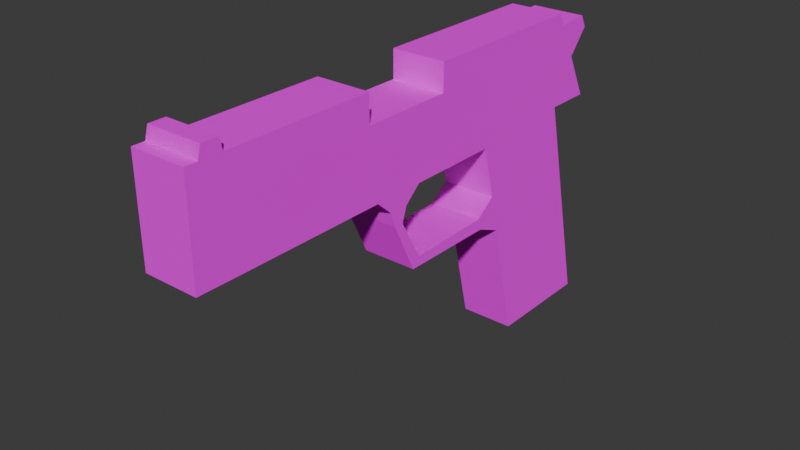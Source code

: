 # Source: 9mm.blend  (saved by Blender 4.5.90; exported with 4.5.12 LTS)
import bpy
from mathutils import Matrix  # noqa: F401  (used for matrix-valued properties, if any)

bpy.ops.wm.read_factory_settings(use_empty=True)
scene = bpy.context.scene
scene.name = 'Scene'

# ---- collections
col_collection = bpy.data.collections.new('Collection'); scene.collection.children.link(col_collection)

# ---- images (referenced by path relative to the original .blend; pixels are not part of the script)
import os
ASSET_DIR = os.environ.get("B2B_ASSET_DIR", "")  # directory of the original .blend (textures are referenced by path, not embedded)
HERE = os.path.dirname(os.path.abspath(__file__))  # packed textures are extracted next to this script under _unpacked/

def load_image(name, relpath, width, height, colorspace="sRGB"):
    """Load a texture the original file referenced (path relative to the .blend, or extracted next to this script)."""
    p = next((c for c in (os.path.join(HERE, relpath), os.path.join(ASSET_DIR, relpath)) if relpath and os.path.exists(c)), "")
    if p:
        img = bpy.data.images.load(p, check_existing=True)
        img.name = name
    else:  # same state as the original file: an image datablock whose file is absent (Cycles renders it pink)
        img = bpy.data.images.new(name, width, height)
        img.source = "FILE"
        img.filepath = "//" + (relpath or name)
    img.colorspace_settings.name = colorspace
    return img
img_pistoltexturemetal_png = load_image('PistolTextureMetal.png', 'PistolTextureMetal.png', 1024, 1024, 'sRGB')

# ---- materials (node trees are filled in below, after node groups)
mat_material_001 = bpy.data.materials.new('Material.001')

# ---- material node trees
mat_material_001.use_nodes = True; mat_material_001.node_tree.nodes.clear()
_N = mat_material_001.node_tree.nodes; _L = mat_material_001.node_tree.links
n0 = _N.new('ShaderNodeBsdfPrincipled'); n0.name = 'Principled BSDF'; n0.location = (-200, 100)
n0.inputs[1].default_value = 1.0
n0.inputs[2].default_value = 1.0
n1 = _N.new('ShaderNodeOutputMaterial'); n1.name = 'Material Output'; n1.location = (200, 100)
n2 = _N.new('ShaderNodeTexImage'); n2.name = 'Image Texture'; n2.location = (-490, 80)
n2.image = img_pistoltexturemetal_png
n2.interpolation = 'Closest'
_L.new(n0.outputs[0], n1.inputs[0])
_L.new(n2.outputs[0], n0.inputs[0])
n1.is_active_output = True

# ---- world
world_world = bpy.data.worlds.new('World'); scene.world = world_world
world_world.use_nodes = True; world_world.node_tree.nodes.clear()
_N = world_world.node_tree.nodes; _L = world_world.node_tree.links
n0 = _N.new('ShaderNodeOutputWorld'); n0.name = 'World Output'; n0.location = (200, 100)
n1 = _N.new('ShaderNodeBackground'); n1.name = 'Background'; n1.location = (-200, 100)
n1.inputs[0].default_value = (0.05088, 0.05088, 0.05088, 1.0)
_L.new(n1.outputs[0], n0.inputs[0])
n0.is_active_output = True
world_world.color = (0.05088, 0.05088, 0.05088)
world_world.sun_shadow_jitter_overblur = 0.0

# ---- meshes
me_plane = bpy.data.meshes.new('Plane')
me_plane.from_pydata([(1.09e-09, -0.1565, 0.07901), (1.09e-09, -0.1565, 0.02451), (1.09e-09, -0.1497, 0.07901), (1.09e-09, -0.1497, 0.02451), (1.09e-09, -0.1374, 0.07901), (1.09e-09, -0.1374, 0.02442), (1.09e-09, -0.05519, 0.07901), (1.09e-09, -0.05519, 0.02442), (1.09e-09, -0.003893, 0.07901), (1.09e-09, -0.003893, 0.02442), (1.09e-09, 0.06733, 0.07901), (1.09e-09, 0.06733, 0.02788), (1.09e-09, 0.09401, 0.07901), (1.09e-09, 0.09401, 0.02788), (1.09e-09, 0.03172, 0.02442), (1.09e-09, 0.12, 0.02788), (1.09e-09, 0.03172, 0.07901), (1.09e-09, 0.08067, 0.02788), (1.09e-09, 0.08067, 0.07901), (1.09e-09, 0.04397, -0.02621), (1.09e-09, 0.1225, -0.09365), (1.09e-09, 0.06025, -0.09365), (1.09e-09, 0.03886, -0.005072), (1.09e-09, -0.05031, 0.02442), (1.09e-09, -0.02118, 0.02442), (1.09e-09, 0.02741, -0.01359), (1.09e-09, 0.02972, -0.02013), (1.09e-09, -0.03838, 0.008004), (1.09e-09, -0.03311, 0.008004), (1.09e-09, -0.02508, -0.0198), (1.09e-09, -0.02059, -0.01444), (1.09e-09, -0.03031, 0.01626), (1.09e-09, -0.04118, 0.01626), (1.09e-09, 0.1074, 0.05276), (1.09e-09, 0.0975, 0.07215), (1.09e-09, 0.119, 0.06641), (1.09e-09, 0.1155, 0.07329), (1.09e-09, -0.05519, 0.06367), (1.09e-09, -0.003893, 0.06367), (1.09e-09, -0.1479, 0.08557), (1.09e-09, -0.1388, 0.08557), (-0.015, -0.1565, 0.07901), (-0.015, -0.1565, 0.02451), (-0.015, -0.1497, 0.07901), (-0.015, -0.1497, 0.02451), (-0.015, -0.1374, 0.07901), (-0.015, -0.1374, 0.02442), (-0.015, -0.05519, 0.07901), (-0.015, -0.05519, 0.02442), (-0.015, -0.003893, 0.07901), (-0.015, -0.003893, 0.02442), (-0.015, 0.06733, 0.07901), (-0.015, 0.06733, 0.02788), (-0.015, 0.09401, 0.07901), (-0.015, 0.09401, 0.02788), (-0.015, 0.03172, 0.02442), (-0.015, 0.12, 0.02788), (-0.015, 0.03172, 0.07901), (-0.015, 0.08067, 0.02788), (-0.015, 0.08067, 0.07901), (-0.015, 0.04397, -0.02621), (-0.015, 0.1225, -0.09365), (-0.015, 0.06025, -0.09365), (-0.015, 0.03886, -0.005072), (-0.015, -0.05031, 0.02442), (-0.015, -0.02118, 0.02442), (-0.015, 0.02741, -0.01359), (-0.015, 0.02972, -0.02013), (-0.015, -0.03838, 0.008004), (-0.015, -0.03311, 0.008004), (-0.015, -0.02508, -0.0198), (-0.015, -0.02059, -0.01444), (-0.015, -0.03031, 0.01626), (-0.015, -0.04118, 0.01626), (-0.015, 0.1074, 0.05276), (-0.015, 0.0975, 0.07215), (-0.015, 0.119, 0.06641), (-0.015, 0.1155, 0.07329), (-0.015, -0.05519, 0.06367), (-0.015, -0.003893, 0.06367), (-0.015, -0.1479, 0.08557), (-0.015, -0.1388, 0.08557), (0.015, -0.1565, 0.07901), (0.015, -0.1565, 0.02451), (0.015, -0.1497, 0.07901), (0.015, -0.1497, 0.02451), (0.015, -0.1374, 0.07901), (0.015, -0.1374, 0.02442), (0.015, -0.05519, 0.07901), (0.015, -0.05519, 0.02442), (0.015, -0.003893, 0.07901), (0.015, -0.003893, 0.02442), (0.015, 0.06733, 0.07901), (0.015, 0.06733, 0.02788), (0.015, 0.09401, 0.07901), (0.015, 0.09401, 0.02788), (0.015, 0.03172, 0.02442), (0.015, 0.12, 0.02788), (0.015, 0.03172, 0.07901), (0.015, 0.08067, 0.02788), (0.015, 0.08067, 0.07901), (0.015, 0.04397, -0.02621), (0.015, 0.1225, -0.09365), (0.015, 0.06025, -0.09365), (0.015, 0.03886, -0.005072), (0.015, -0.05031, 0.02442), (0.015, -0.02118, 0.02442), (0.015, 0.02741, -0.01359), (0.015, 0.02972, -0.02013), (0.015, -0.03838, 0.008004), (0.015, -0.03311, 0.008004), (0.015, -0.02508, -0.0198), (0.015, -0.02059, -0.01444), (0.015, -0.03031, 0.01626), (0.015, -0.04118, 0.01626), (0.015, 0.1074, 0.05276), (0.015, 0.0975, 0.07215), (0.015, 0.119, 0.06641), (0.015, 0.1155, 0.07329), (0.015, -0.05519, 0.06367), (0.015, -0.003893, 0.06367), (0.015, -0.1479, 0.08557), (0.015, -0.1388, 0.08557)], [], [(0, 1, 3, 2), (2, 3, 5, 4), (4, 5, 7, 37, 6), (30, 29, 26, 25), (16, 14, 11, 10), (18, 17, 13, 12), (12, 13, 15, 33, 34), (8, 38, 9, 14, 16), (10, 11, 17, 18), (13, 17, 11, 14, 22, 19, 21, 20), (23, 24, 9, 38, 37, 7), (31, 32, 27, 28), (28, 27, 29, 30), (24, 23, 32, 31), (25, 26, 19, 22), (34, 33, 35, 36), (2, 4, 40, 39), (41, 43, 44, 42), (43, 45, 46, 44), (45, 47, 78, 48, 46), (71, 66, 67, 70), (57, 51, 52, 55), (59, 53, 54, 58), (53, 75, 74, 56, 54), (49, 57, 55, 50, 79), (51, 59, 58, 52), (54, 61, 62, 60, 63, 55, 52, 58), (64, 48, 78, 79, 50, 65), (72, 69, 68, 73), (69, 71, 70, 68), (65, 72, 73, 64), (66, 63, 60, 67), (75, 77, 76, 74), (43, 80, 81, 45), (1, 0, 41, 42), (3, 1, 42, 44), (0, 2, 43, 41), (5, 3, 44, 46), (7, 5, 46, 48), (4, 6, 47, 45), (9, 24, 65, 50), (8, 16, 57, 49), (10, 18, 59, 51), (16, 10, 51, 57), (15, 13, 54, 56), (14, 9, 50, 55), (33, 15, 56, 74), (18, 12, 53, 59), (22, 14, 55, 63), (20, 21, 62, 61), (13, 20, 61, 54), (21, 19, 60, 62), (23, 7, 48, 64), (30, 25, 66, 71), (26, 29, 70, 67), (24, 31, 72, 65), (27, 32, 73, 68), (28, 30, 71, 69), (29, 27, 68, 70), (31, 28, 69, 72), (32, 23, 64, 73), (19, 26, 67, 60), (12, 34, 75, 53), (25, 22, 63, 66), (36, 35, 76, 77), (34, 36, 77, 75), (35, 33, 74, 76), (6, 37, 78, 47), (38, 8, 49, 79), (37, 38, 79, 78), (39, 40, 81, 80), (2, 39, 80, 43), (40, 4, 45, 81), (82, 83, 85, 84), (84, 85, 87, 86), (86, 87, 89, 119, 88), (112, 111, 108, 107), (98, 96, 93, 92), (100, 99, 95, 94), (94, 95, 97, 115, 116), (90, 120, 91, 96, 98), (92, 93, 99, 100), (95, 99, 93, 96, 104, 101, 103, 102), (105, 106, 91, 120, 119, 89), (113, 114, 109, 110), (110, 109, 111, 112), (106, 105, 114, 113), (107, 108, 101, 104), (116, 115, 117, 118), (84, 86, 122, 121), (1, 83, 82, 0), (3, 85, 83, 1), (0, 82, 84, 2), (5, 87, 85, 3), (7, 89, 87, 5), (4, 86, 88, 6), (9, 91, 106, 24), (8, 90, 98, 16), (10, 92, 100, 18), (16, 98, 92, 10), (15, 97, 95, 13), (14, 96, 91, 9), (33, 115, 97, 15), (18, 100, 94, 12), (22, 104, 96, 14), (20, 102, 103, 21), (13, 95, 102, 20), (21, 103, 101, 19), (23, 105, 89, 7), (30, 112, 107, 25), (26, 108, 111, 29), (24, 106, 113, 31), (27, 109, 114, 32), (28, 110, 112, 30), (29, 111, 109, 27), (31, 113, 110, 28), (32, 114, 105, 23), (19, 101, 108, 26), (12, 94, 116, 34), (25, 107, 104, 22), (36, 118, 117, 35), (34, 116, 118, 36), (35, 117, 115, 33), (6, 88, 119, 37), (38, 120, 90, 8), (37, 119, 120, 38), (39, 121, 122, 40), (2, 84, 121, 39), (40, 122, 86, 4)])
_uv = me_plane.uv_layers.new(name='UVMap')
_uv.uv.foreach_set('vector', [-0.03245, 0.6624, -0.03245, 0.4672, -0.007828, 0.4672, -0.007828, 0.6624, -0.007828, 0.6624, -0.007828, 0.4672, 0.03608, 0.4668, 0.03608, 0.6624, 0.03608, 0.6624, 0.03608, 0.4668, 0.3307, 0.4668, 0.3307, 0.6075, 0.3307, 0.6624, 0.4547, 0.3276, 0.4386, 0.3084, 0.6349, 0.3072, 0.6267, 0.3306, 0.6421, 0.6624, 0.6421, 0.4668, 0.7697, 0.4792, 0.7697, 0.6624, 0.8175, 0.6624, 0.8175, 0.4792, 0.8653, 0.4792, 0.8653, 0.6624, 0.8653, 0.6624, 0.8653, 0.4792, 0.9584, 0.4792, 0.9131, 0.5684, 0.8778, 0.6378, 0.5145, 0.6624, 0.5145, 0.6075, 0.5145, 0.4668, 0.6421, 0.4668, 0.6421, 0.6624, 0.7697, 0.6624, 0.7697, 0.4792, 0.8175, 0.4792, 0.8175, 0.6624, 0.8653, 0.4792, 0.8175, 0.4792, 0.7697, 0.4792, 0.6421, 0.4668, 0.6677, 0.3612, 0.686, 0.2854, 0.7443, 0.04375, 0.9676, 0.04375, 0.3482, 0.4668, 0.4526, 0.4668, 0.5145, 0.4668, 0.5145, 0.6075, 0.3307, 0.6075, 0.3307, 0.4668, 0.4199, 0.4376, 0.3809, 0.4376, 0.3909, 0.408, 0.4098, 0.408, 0.4098, 0.408, 0.3909, 0.408, 0.4386, 0.3084, 0.4547, 0.3276, 0.4526, 0.4668, 0.3482, 0.4668, 0.3809, 0.4376, 0.4199, 0.4376, 0.6267, 0.3306, 0.6349, 0.3072, 0.686, 0.2854, 0.6677, 0.3612, 0.8778, 0.6378, 0.9131, 0.5684, 0.9548, 0.6173, 0.9422, 0.6419, -0.007828, 0.6624, 0.03608, 0.6624, 0.031, 0.6859, -0.00133, 0.6859, -0.03245, 0.6624, -0.007828, 0.6624, -0.007828, 0.4672, -0.03245, 0.4672, -0.007828, 0.6624, 0.03608, 0.6624, 0.03608, 0.4668, -0.007828, 0.4672, 0.03608, 0.6624, 0.3307, 0.6624, 0.3307, 0.6075, 0.3307, 0.4668, 0.03608, 0.4668, 0.4547, 0.3276, 0.6267, 0.3306, 0.6349, 0.3072, 0.4386, 0.3084, 0.6421, 0.6624, 0.7697, 0.6624, 0.7697, 0.4792, 0.6421, 0.4668, 0.8175, 0.6624, 0.8653, 0.6624, 0.8653, 0.4792, 0.8175, 0.4792, 0.8653, 0.6624, 0.8778, 0.6378, 0.9131, 0.5684, 0.9584, 0.4792, 0.8653, 0.4792, 0.5145, 0.6624, 0.6421, 0.6624, 0.6421, 0.4668, 0.5145, 0.4668, 0.5145, 0.6075, 0.7697, 0.6624, 0.8175, 0.6624, 0.8175, 0.4792, 0.7697, 0.4792, 0.8653, 0.4792, 0.9676, 0.04375, 0.7443, 0.04375, 0.686, 0.2854, 0.6677, 0.3612, 0.6421, 0.4668, 0.7697, 0.4792, 0.8175, 0.4792, 0.3482, 0.4668, 0.3307, 0.4668, 0.3307, 0.6075, 0.5145, 0.6075, 0.5145, 0.4668, 0.4526, 0.4668, 0.4199, 0.4376, 0.4098, 0.408, 0.3909, 0.408, 0.3809, 0.4376, 0.4098, 0.408, 0.4547, 0.3276, 0.4386, 0.3084, 0.3909, 0.408, 0.4526, 0.4668, 0.4199, 0.4376, 0.3809, 0.4376, 0.3482, 0.4668, 0.6267, 0.3306, 0.6677, 0.3612, 0.686, 0.2854, 0.6349, 0.3072, 0.8778, 0.6378, 0.9422, 0.6419, 0.9548, 0.6173, 0.9131, 0.5684, -0.007828, 0.6624, -0.00133, 0.6859, 0.031, 0.6859, 0.03608, 0.6624, 0.5, 0.4672, 0.5, 0.6624, 0.4463, 0.6624, 0.4463, 0.4672, 0.5, -0.007828, 0.5, -0.03245, 0.4463, -0.03245, 0.4463, -0.007828, 0.5, -0.03245, 0.5, -0.007828, 0.4463, -0.007828, 0.4463, -0.03245, 0.5, 0.03608, 0.5, -0.007828, 0.4463, -0.007828, 0.4463, 0.03608, 0.5, 0.3307, 0.5, 0.03608, 0.4463, 0.03608, 0.4463, 0.3307, 0.5, 0.03608, 0.5, 0.3307, 0.4463, 0.3307, 0.4463, 0.03608, 0.5, 0.5145, 0.5, 0.4526, 0.4463, 0.4526, 0.4463, 0.5145, 0.5, 0.5145, 0.5, 0.6421, 0.4463, 0.6421, 0.4463, 0.5145, 0.5, 0.7697, 0.5, 0.8175, 0.4463, 0.8175, 0.4463, 0.7697, 0.5, 0.6421, 0.5, 0.7697, 0.4463, 0.7697, 0.4463, 0.6421, 0.5, 0.9584, 0.5, 0.8653, 0.4463, 0.8653, 0.4463, 0.9584, 0.5, 0.6421, 0.5, 0.5145, 0.4463, 0.5145, 0.4463, 0.6421, 0.5, 0.5684, 0.5, 0.4792, 0.4463, 0.4792, 0.4463, 0.5684, 0.5, 0.8175, 0.5, 0.8653, 0.4463, 0.8653, 0.4463, 0.8175, 0.5, 0.3612, 0.5, 0.4668, 0.4463, 0.4668, 0.4463, 0.3612, 0.5, 0.9676, 0.5, 0.7443, 0.4463, 0.7443, 0.4463, 0.9676, 0.5, 0.4792, 0.5, 0.04375, 0.4463, 0.04375, 0.4463, 0.4792, 0.5, 0.04375, 0.5, 0.2854, 0.4463, 0.2854, 0.4463, 0.04375, 0.5, 0.3482, 0.5, 0.3307, 0.4463, 0.3307, 0.4463, 0.3482, 0.5, 0.4547, 0.5, 0.6267, 0.4463, 0.6267, 0.4463, 0.4547, 0.5, 0.6349, 0.5, 0.4386, 0.4463, 0.4386, 0.4463, 0.6349, 0.5, 0.4526, 0.5, 0.4199, 0.4463, 0.4199, 0.4463, 0.4526, 0.5, 0.408, 0.5, 0.4376, 0.4463, 0.4376, 0.4463, 0.408, 0.5, 0.408, 0.5, 0.3276, 0.4463, 0.3276, 0.4463, 0.408, 0.5, 0.3084, 0.5, 0.408, 0.4463, 0.408, 0.4463, 0.3084, 0.5, 0.4376, 0.5, 0.408, 0.4463, 0.408, 0.4463, 0.4376, 0.5, 0.3809, 0.5, 0.3482, 0.4463, 0.3482, 0.4463, 0.3809, 0.5, 0.686, 0.5, 0.6349, 0.4463, 0.6349, 0.4463, 0.686, 0.5, 0.6624, 0.5, 0.6378, 0.4463, 0.6378, 0.4463, 0.6624, 0.5, 0.6267, 0.5, 0.6677, 0.4463, 0.6677, 0.4463, 0.6267, 0.5, 0.6419, 0.5, 0.6173, 0.4463, 0.6173, 0.4463, 0.6419, 0.5, 0.8778, 0.5, 0.9422, 0.4463, 0.9422, 0.4463, 0.8778, 0.5, 0.6173, 0.5, 0.5684, 0.4463, 0.5684, 0.4463, 0.6173, 0.5, 0.6624, 0.5, 0.6075, 0.4463, 0.6075, 0.4463, 0.6624, 0.5, 0.6075, 0.5, 0.6624, 0.4463, 0.6624, 0.4463, 0.6075, 0.5, 0.3307, 0.5, 0.5145, 0.4463, 0.5145, 0.4463, 0.3307, 0.5, -0.00133, 0.5, 0.031, 0.4463, 0.031, 0.4463, -0.00133, 0.5, 0.6624, 0.5, 0.6859, 0.4463, 0.6859, 0.4463, 0.6624, 0.5, 0.6859, 0.5, 0.6624, 0.4463, 0.6624, 0.4463, 0.6859, -0.03245, 0.6624, -0.03245, 0.4672, -0.007828, 0.4672, -0.007828, 0.6624, -0.007828, 0.6624, -0.007828, 0.4672, 0.03608, 0.4668, 0.03608, 0.6624, 0.03608, 0.6624, 0.03608, 0.4668, 0.3307, 0.4668, 0.3307, 0.6075, 0.3307, 0.6624, 0.4547, 0.3276, 0.4386, 0.3084, 0.6349, 0.3072, 0.6267, 0.3306, 0.6421, 0.6624, 0.6421, 0.4668, 0.7697, 0.4792, 0.7697, 0.6624, 0.8175, 0.6624, 0.8175, 0.4792, 0.8653, 0.4792, 0.8653, 0.6624, 0.8653, 0.6624, 0.8653, 0.4792, 0.9584, 0.4792, 0.9131, 0.5684, 0.8778, 0.6378, 0.5145, 0.6624, 0.5145, 0.6075, 0.5145, 0.4668, 0.6421, 0.4668, 0.6421, 0.6624, 0.7697, 0.6624, 0.7697, 0.4792, 0.8175, 0.4792, 0.8175, 0.6624, 0.8653, 0.4792, 0.8175, 0.4792, 0.7697, 0.4792, 0.6421, 0.4668, 0.6677, 0.3612, 0.686, 0.2854, 0.7443, 0.04375, 0.9676, 0.04375, 0.3482, 0.4668, 0.4526, 0.4668, 0.5145, 0.4668, 0.5145, 0.6075, 0.3307, 0.6075, 0.3307, 0.4668, 0.4199, 0.4376, 0.3809, 0.4376, 0.3909, 0.408, 0.4098, 0.408, 0.4098, 0.408, 0.3909, 0.408, 0.4386, 0.3084, 0.4547, 0.3276, 0.4526, 0.4668, 0.3482, 0.4668, 0.3809, 0.4376, 0.4199, 0.4376, 0.6267, 0.3306, 0.6349, 0.3072, 0.686, 0.2854, 0.6677, 0.3612, 0.8778, 0.6378, 0.9131, 0.5684, 0.9548, 0.6173, 0.9422, 0.6419, -0.007828, 0.6624, 0.03608, 0.6624, 0.031, 0.6859, -0.00133, 0.6859, 0.5, 0.4672, 0.5537, 0.4672, 0.5537, 0.6624, 0.5, 0.6624, 0.5, -0.007828, 0.5537, -0.007828, 0.5537, -0.03245, 0.5, -0.03245, 0.5, -0.03245, 0.5537, -0.03245, 0.5537, -0.007828, 0.5, -0.007828, 0.5, 0.03608, 0.5537, 0.03608, 0.5537, -0.007828, 0.5, -0.007828, 0.5, 0.3307, 0.5537, 0.3307, 0.5537, 0.03608, 0.5, 0.03608, 0.5, 0.03608, 0.5537, 0.03608, 0.5537, 0.3307, 0.5, 0.3307, 0.5, 0.5145, 0.5537, 0.5145, 0.5537, 0.4526, 0.5, 0.4526, 0.5, 0.5145, 0.5537, 0.5145, 0.5537, 0.6421, 0.5, 0.6421, 0.5, 0.7697, 0.5537, 0.7697, 0.5537, 0.8175, 0.5, 0.8175, 0.5, 0.6421, 0.5537, 0.6421, 0.5537, 0.7697, 0.5, 0.7697, 0.5, 0.9584, 0.5537, 0.9584, 0.5537, 0.8653, 0.5, 0.8653, 0.5, 0.6421, 0.5537, 0.6421, 0.5537, 0.5145, 0.5, 0.5145, 0.5, 0.5684, 0.5537, 0.5684, 0.5537, 0.4792, 0.5, 0.4792, 0.5, 0.8175, 0.5537, 0.8175, 0.5537, 0.8653, 0.5, 0.8653, 0.5, 0.3612, 0.5537, 0.3612, 0.5537, 0.4668, 0.5, 0.4668, 0.5, 0.9676, 0.5537, 0.9676, 0.5537, 0.7443, 0.5, 0.7443, 0.5, 0.4792, 0.5537, 0.4792, 0.5537, 0.04375, 0.5, 0.04375, 0.5, 0.04375, 0.5537, 0.04375, 0.5537, 0.2854, 0.5, 0.2854, 0.5, 0.3482, 0.5537, 0.3482, 0.5537, 0.3307, 0.5, 0.3307, 0.5, 0.4547, 0.5537, 0.4547, 0.5537, 0.6267, 0.5, 0.6267, 0.5, 0.6349, 0.5537, 0.6349, 0.5537, 0.4386, 0.5, 0.4386, 0.5, 0.4526, 0.5537, 0.4526, 0.5537, 0.4199, 0.5, 0.4199, 0.5, 0.408, 0.5537, 0.408, 0.5537, 0.4376, 0.5, 0.4376, 0.5, 0.408, 0.5537, 0.408, 0.5537, 0.3276, 0.5, 0.3276, 0.5, 0.3084, 0.5537, 0.3084, 0.5537, 0.408, 0.5, 0.408, 0.5, 0.4376, 0.5537, 0.4376, 0.5537, 0.408, 0.5, 0.408, 0.5, 0.3809, 0.5537, 0.3809, 0.5537, 0.3482, 0.5, 0.3482, 0.5, 0.686, 0.5537, 0.686, 0.5537, 0.6349, 0.5, 0.6349, 0.5, 0.6624, 0.5537, 0.6624, 0.5537, 0.6378, 0.5, 0.6378, 0.5, 0.6267, 0.5537, 0.6267, 0.5537, 0.6677, 0.5, 0.6677, 0.5, 0.6419, 0.5537, 0.6419, 0.5537, 0.6173, 0.5, 0.6173, 0.5, 0.8778, 0.5537, 0.8778, 0.5537, 0.9422, 0.5, 0.9422, 0.5, 0.6173, 0.5537, 0.6173, 0.5537, 0.5684, 0.5, 0.5684, 0.5, 0.6624, 0.5537, 0.6624, 0.5537, 0.6075, 0.5, 0.6075, 0.5, 0.6075, 0.5537, 0.6075, 0.5537, 0.6624, 0.5, 0.6624, 0.5, 0.3307, 0.5537, 0.3307, 0.5537, 0.5145, 0.5, 0.5145, 0.5, -0.00133, 0.5537, -0.00133, 0.5537, 0.031, 0.5, 0.031, 0.5, 0.6624, 0.5537, 0.6624, 0.5537, 0.6859, 0.5, 0.6859, 0.5, 0.6859, 0.5537, 0.6859, 0.5537, 0.6624, 0.5, 0.6624])
me_plane.materials.append(mat_material_001)
me_plane.update()

# ---- objects
ob_empty = bpy.data.objects.new('Empty', None)
ob_plane = bpy.data.objects.new('Plane', me_plane)

# ---- transforms, parenting, visibility, modifiers, constraints
ob_empty.location = (0.0, 0.0, 0.0)
ob_empty.rotation_euler = (1.571, -0.0, 1.588)
ob_empty.scale = (0.05994, 0.05994, 0.05994)
ob_empty.empty_display_type = 'IMAGE'
ob_empty.empty_display_size = 5.0
ob_plane.location = (0.0, 0.0, 0.0)

# ---- collection membership
col_collection.objects.link(ob_empty)
col_collection.objects.link(ob_plane)

# ---- scene / render settings (as saved in the file)
scene.frame_start = 1; scene.frame_end = 250; scene.frame_set(1)
scene.render.engine = 'BLENDER_EEVEE_NEXT'
bpy.context.view_layer.update()

# ---- added for rendering (the .blend has no active camera and no usable light): camera, sun
cam_auto = bpy.data.cameras.new('AutoCamera')
cam_auto.lens = 50.0
cam_auto.sensor_width = 36.0
cam_auto.clip_end = 1000.0
ob_auto_camera = bpy.data.objects.new('AutoCamera', cam_auto)
scene.collection.objects.link(ob_auto_camera)
ob_auto_camera.location = (0.308122, -0.386743, 0.242455)
ob_auto_camera.rotation_euler = (1.09748, -7.21219e-08, 0.694738)
scene.camera = ob_auto_camera
light_auto_sun = bpy.data.lights.new('AutoSun', 'SUN')
light_auto_sun.energy = 3.0
light_auto_sun.angle = 0.0523599
ob_auto_sun = bpy.data.objects.new('AutoSun', light_auto_sun)
scene.collection.objects.link(ob_auto_sun)
ob_auto_sun.rotation_euler = (0.872665, 0.174533, 0.523599)
bpy.context.view_layer.update()
